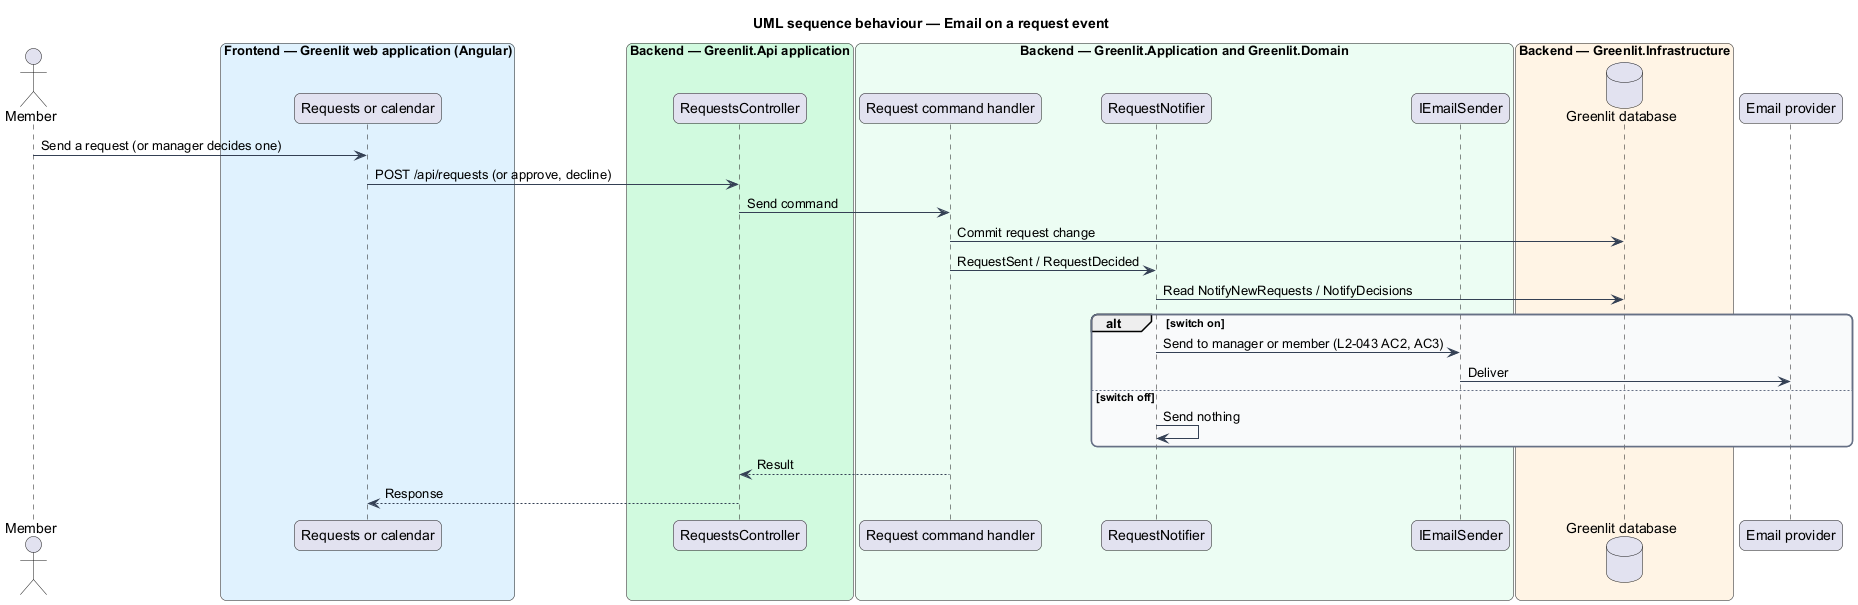

The diagram above was rendered by PlantUML. Its source (embedded in the PNG):
@startuml
title UML sequence behaviour — Email on a request event
skinparam backgroundColor #FFFFFF
skinparam shadowing false
skinparam roundcorner 12
skinparam defaultFontName Arial
skinparam ArrowColor #344054
skinparam rectangle {
  BorderColor #344054
  FontColor #101828
}
skinparam package {
  BorderColor #667085
  FontColor #101828
  BackgroundColor #F9FAFB
}
actor "Member" as actor
box "Frontend — Greenlit web application (Angular)" #E0F2FE
  participant "Requests or calendar" as ui
end box
box "Backend — Greenlit.Api application" #D1FADF
  participant "RequestsController" as ctrl
end box
box "Backend — Greenlit.Application and Greenlit.Domain" #ECFDF3
  participant "Request command handler" as handler
  participant "RequestNotifier" as notifier
  participant "IEmailSender" as mail
end box
box "Backend — Greenlit.Infrastructure" #FFF4E5
  database "Greenlit database" as db
end box
participant "Email provider" as email
actor -> ui : Send a request (or manager decides one)
ui -> ctrl : POST /api/requests (or approve, decline)
ctrl -> handler : Send command
handler -> db : Commit request change
handler -> notifier : RequestSent / RequestDecided
notifier -> db : Read NotifyNewRequests / NotifyDecisions
alt switch on
  notifier -> mail : Send to manager or member (L2-043 AC2, AC3)
  mail -> email : Deliver
else switch off
  notifier -> notifier : Send nothing
end
handler --> ctrl : Result
ctrl --> ui : Response
@enduml